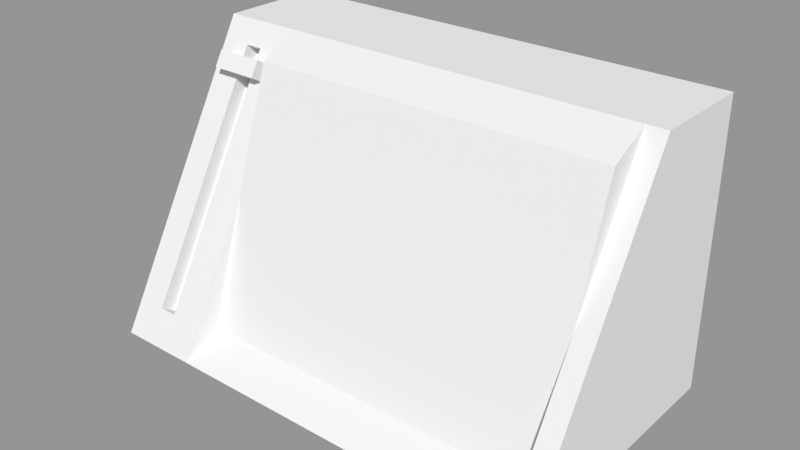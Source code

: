 # Source: Frequency_Control.blend  (saved by Blender 2.79.0; exported with 4.5.12 LTS)
import bpy
from mathutils import Matrix  # noqa: F401  (used for matrix-valued properties, if any)

bpy.ops.wm.read_factory_settings(use_empty=True)
scene = bpy.context.scene
scene.name = 'Scene'

# ---- collections
col_collection_1 = bpy.data.collections.new('Collection 1'); scene.collection.children.link(col_collection_1)

# ---- materials (node trees are filled in below, after node groups)
mat_material = bpy.data.materials.new('Material')
mat_material.alpha_threshold = 0.0
mat_material.use_transparent_shadow = False
mat_material.roughness = 0.5
mat_material.line_color = (0.0, 0.0, 0.0, 1.0)

# ---- material node trees

# ---- meshes
me_cube_001 = bpy.data.meshes.new('Cube.001')
me_cube_001.from_pydata([(-1.0, -1.0, -1.0), (-1.0, -1.0, 1.0), (-1.0, 1.0, -1.0), (-1.0, 1.0, 1.0), (1.0, -1.0, -1.0), (1.0, -1.0, 1.0), (1.0, 1.0, -1.0), (1.0, 1.0, 1.0)], [], [(0, 1, 3, 2), (2, 3, 7, 6), (6, 7, 5, 4), (4, 5, 1, 0), (2, 6, 4, 0), (7, 3, 1, 5)])
me_cube_001.use_remesh_preserve_volume = False
me_cube_001.use_remesh_preserve_attributes = False
me_cube_001.use_mirror_vertex_groups = False
me_cube_001.update()
me_cube = bpy.data.meshes.new('Cube')
me_cube.from_pydata([(-0.1877, -0.115, 0.02634), (-0.1877, 0.03295, 0.2857), (-0.1677, -0.115, 0.02634), (-0.1677, 0.03295, 0.2857), (0.3, -0.15, 2.262e-06), (-0.2216, -0.15, 2.262e-06), (-0.2216, 0.15, 2.262e-06), (0.3, 0.15, 2.262e-06), (0.3, 0.03179, 0.3189), (-0.2216, 0.03179, 0.3189), (-0.2216, 0.15, 0.3189), (0.3, 0.15, 0.3189), (-0.1877, 0.004835, 0.2717), (-0.1877, -0.1301, 0.03493), (-0.1677, -0.1301, 0.03493), (-0.1877, 0.01777, 0.2944), (-0.1677, 0.01777, 0.2944), (-0.1677, 0.0008981, 0.2647), (-0.13, 0.03179, 0.3189), (0.2773, 0.03179, 0.3189), (-0.13, -0.15, 2.262e-06), (0.2773, -0.15, 2.262e-06), (-0.13, -0.1046, 0.02191), (-0.13, -0.01366, 0.2964), (0.2773, -0.1046, 0.02191), (0.2773, -0.01366, 0.2964)], [], [(0, 2, 3, 1), (2, 14, 17, 16, 3), (0, 13, 14, 2), (3, 16, 15, 1), (4, 21, 20, 5, 6, 7), (8, 11, 10, 9, 18, 19), (5, 9, 10, 6), (6, 10, 11, 7), (8, 4, 7, 11), (13, 0, 1, 15, 12), (22, 24, 25, 23), (21, 24, 22, 20), (19, 18, 23, 25), (24, 19, 25), (18, 22, 23), (15, 16, 18, 9), (19, 21, 4, 8), (18, 20, 22), (19, 24, 21), (13, 5, 20, 14), (20, 18, 16, 14), (5, 13, 15, 9)])
me_cube.materials.append(mat_material)
me_cube.use_remesh_preserve_volume = False
me_cube.use_remesh_preserve_attributes = False
me_cube.use_mirror_vertex_groups = False
me_cube.update()

# ---- objects
ob_slider = bpy.data.objects.new('Slider', me_cube_001)
ob_body = bpy.data.objects.new('Body', me_cube)

# ---- transforms, parenting, visibility, modifiers, constraints
ob_slider.location = (-0.1775, 0.006305, 0.2739)
ob_slider.rotation_euler = (-0.5224, -0.0, 0.0)
ob_slider.scale = (0.02766, 0.01708, 0.009879)
ob_slider.lineart.crease_threshold = 0.0
ob_body.location = (0.0, 0.0, 0.0)
ob_body.lock_rotations_4d = False
ob_body.empty_display_type = 'ARROWS'
ob_body.lineart.crease_threshold = 0.0

# ---- collection membership
col_collection_1.objects.link(ob_slider)
col_collection_1.objects.link(ob_body)

# ---- scene / render settings (as saved in the file)
scene.frame_start = 1; scene.frame_end = 250; scene.frame_set(1)
scene.render.engine = 'BLENDER_EEVEE_NEXT'
scene.render.resolution_percentage = 50
scene.render.dither_intensity = 0.0
scene.cycles.use_denoising = False
scene.cycles.samples = 128
scene.cycles.sampling_pattern = 'TABULATED_SOBOL'
scene.cycles.use_adaptive_sampling = False
scene.cycles.use_light_tree = False
scene.cycles.blur_glossy = 0.0
scene.cycles.sample_clamp_indirect = 0.0
scene.view_settings.view_transform = 'Standard'
bpy.context.view_layer.update()

# ---- added for rendering (the .blend has no active camera and no usable light): camera, sun + grey world if the file has none
cam_auto = bpy.data.cameras.new('AutoCamera')
cam_auto.lens = 50.0
cam_auto.sensor_width = 36.0
cam_auto.clip_end = 1000.0
ob_auto_camera = bpy.data.objects.new('AutoCamera', cam_auto)
scene.collection.objects.link(ob_auto_camera)
ob_auto_camera.location = (0.669241, -0.756081, 0.66353)
ob_auto_camera.rotation_euler = (1.09748, -7.21219e-08, 0.694738)
scene.camera = ob_auto_camera
light_auto_sun = bpy.data.lights.new('AutoSun', 'SUN')
light_auto_sun.energy = 3.0
light_auto_sun.angle = 0.0523599
ob_auto_sun = bpy.data.objects.new('AutoSun', light_auto_sun)
scene.collection.objects.link(ob_auto_sun)
ob_auto_sun.rotation_euler = (0.872665, 0.174533, 0.523599)
if scene.world is None:
    world_auto = bpy.data.worlds.new('AutoWorld')
    world_auto.color = (0.3, 0.3, 0.3)
    scene.world = world_auto
bpy.context.view_layer.update()
